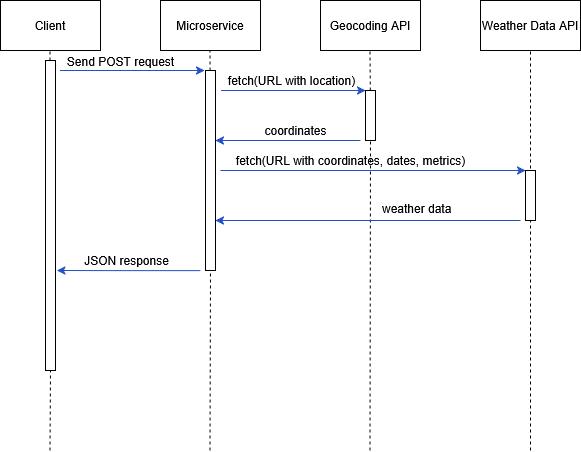

The diagram above was exported from draw.io. Its source (the exported page's mxGraphModel, read from the mxfile embedded in the PNG):
<mxGraphModel dx="1281" dy="543" grid="1" gridSize="10" guides="1" tooltips="1" connect="1" arrows="1" fold="1" page="1" pageScale="1" pageWidth="850" pageHeight="1100" math="0" shadow="0" extFonts="Permanent Marker^https://fonts.googleapis.com/css?family=Permanent+Marker">
  <root>
    <mxCell id="0" />
    <mxCell id="1" parent="0" />
    <mxCell id="JsKwPgbfJFNTQIxauQ7e-2" value="Microservice" style="rounded=0;whiteSpace=wrap;html=1;" vertex="1" parent="1">
      <mxGeometry x="190" y="70" width="100" height="50" as="geometry" />
    </mxCell>
    <mxCell id="JsKwPgbfJFNTQIxauQ7e-4" value="&lt;div&gt;Client&lt;/div&gt;" style="rounded=0;whiteSpace=wrap;html=1;" vertex="1" parent="1">
      <mxGeometry x="30" y="70" width="100" height="50" as="geometry" />
    </mxCell>
    <mxCell id="JsKwPgbfJFNTQIxauQ7e-5" value="Geocoding API" style="rounded=0;whiteSpace=wrap;html=1;" vertex="1" parent="1">
      <mxGeometry x="350" y="70" width="100" height="50" as="geometry" />
    </mxCell>
    <mxCell id="JsKwPgbfJFNTQIxauQ7e-6" value="Weather Data API" style="rounded=0;whiteSpace=wrap;html=1;" vertex="1" parent="1">
      <mxGeometry x="510" y="70" width="100" height="50" as="geometry" />
    </mxCell>
    <mxCell id="JsKwPgbfJFNTQIxauQ7e-7" value="" style="endArrow=none;dashed=1;html=1;rounded=0;entryX=0.5;entryY=1;entryDx=0;entryDy=0;" edge="1" parent="1" target="JsKwPgbfJFNTQIxauQ7e-6">
      <mxGeometry width="50" height="50" relative="1" as="geometry">
        <mxPoint x="560" y="520" as="sourcePoint" />
        <mxPoint x="670" y="260" as="targetPoint" />
      </mxGeometry>
    </mxCell>
    <mxCell id="JsKwPgbfJFNTQIxauQ7e-8" value="" style="endArrow=none;dashed=1;html=1;rounded=0;entryX=0.5;entryY=1;entryDx=0;entryDy=0;" edge="1" parent="1" source="JsKwPgbfJFNTQIxauQ7e-15">
      <mxGeometry width="50" height="50" relative="1" as="geometry">
        <mxPoint x="399.5" y="520" as="sourcePoint" />
        <mxPoint x="399.5" y="120" as="targetPoint" />
      </mxGeometry>
    </mxCell>
    <mxCell id="JsKwPgbfJFNTQIxauQ7e-9" value="" style="endArrow=none;dashed=1;html=1;rounded=0;entryX=0.5;entryY=1;entryDx=0;entryDy=0;" edge="1" parent="1" source="JsKwPgbfJFNTQIxauQ7e-11">
      <mxGeometry width="50" height="50" relative="1" as="geometry">
        <mxPoint x="79.5" y="520" as="sourcePoint" />
        <mxPoint x="79.5" y="120" as="targetPoint" />
      </mxGeometry>
    </mxCell>
    <mxCell id="JsKwPgbfJFNTQIxauQ7e-10" value="" style="endArrow=none;dashed=1;html=1;rounded=0;entryX=0.5;entryY=1;entryDx=0;entryDy=0;" edge="1" parent="1" source="JsKwPgbfJFNTQIxauQ7e-13">
      <mxGeometry width="50" height="50" relative="1" as="geometry">
        <mxPoint x="239.5" y="520" as="sourcePoint" />
        <mxPoint x="239.5" y="120" as="targetPoint" />
      </mxGeometry>
    </mxCell>
    <mxCell id="JsKwPgbfJFNTQIxauQ7e-12" value="" style="endArrow=none;dashed=1;html=1;rounded=0;entryX=0.5;entryY=1;entryDx=0;entryDy=0;" edge="1" parent="1" target="JsKwPgbfJFNTQIxauQ7e-11">
      <mxGeometry width="50" height="50" relative="1" as="geometry">
        <mxPoint x="79.5" y="520" as="sourcePoint" />
        <mxPoint x="79.5" y="120" as="targetPoint" />
      </mxGeometry>
    </mxCell>
    <mxCell id="JsKwPgbfJFNTQIxauQ7e-11" value="" style="rounded=0;whiteSpace=wrap;html=1;" vertex="1" parent="1">
      <mxGeometry x="75" y="130" width="10" height="310" as="geometry" />
    </mxCell>
    <mxCell id="JsKwPgbfJFNTQIxauQ7e-14" value="" style="endArrow=none;dashed=1;html=1;rounded=0;entryX=0.5;entryY=1;entryDx=0;entryDy=0;" edge="1" parent="1" target="JsKwPgbfJFNTQIxauQ7e-13">
      <mxGeometry width="50" height="50" relative="1" as="geometry">
        <mxPoint x="239.5" y="520" as="sourcePoint" />
        <mxPoint x="239.5" y="120" as="targetPoint" />
      </mxGeometry>
    </mxCell>
    <mxCell id="JsKwPgbfJFNTQIxauQ7e-13" value="" style="rounded=0;whiteSpace=wrap;html=1;" vertex="1" parent="1">
      <mxGeometry x="235" y="140" width="10" height="200" as="geometry" />
    </mxCell>
    <mxCell id="JsKwPgbfJFNTQIxauQ7e-16" value="" style="endArrow=none;dashed=1;html=1;rounded=0;entryX=0.5;entryY=1;entryDx=0;entryDy=0;" edge="1" parent="1" target="JsKwPgbfJFNTQIxauQ7e-15">
      <mxGeometry width="50" height="50" relative="1" as="geometry">
        <mxPoint x="399.5" y="520" as="sourcePoint" />
        <mxPoint x="399.5" y="120" as="targetPoint" />
      </mxGeometry>
    </mxCell>
    <mxCell id="JsKwPgbfJFNTQIxauQ7e-15" value="" style="rounded=0;whiteSpace=wrap;html=1;" vertex="1" parent="1">
      <mxGeometry x="395" y="160" width="10" height="50" as="geometry" />
    </mxCell>
    <mxCell id="JsKwPgbfJFNTQIxauQ7e-17" value="" style="rounded=0;whiteSpace=wrap;html=1;" vertex="1" parent="1">
      <mxGeometry x="555" y="240" width="10" height="50" as="geometry" />
    </mxCell>
    <mxCell id="JsKwPgbfJFNTQIxauQ7e-18" value="" style="endArrow=classic;html=1;rounded=0;fillColor=#50FF63;strokeColor=#2150C5;" edge="1" parent="1">
      <mxGeometry width="50" height="50" relative="1" as="geometry">
        <mxPoint x="90" y="140" as="sourcePoint" />
        <mxPoint x="234" y="140" as="targetPoint" />
        <Array as="points">
          <mxPoint x="150" y="140" />
        </Array>
      </mxGeometry>
    </mxCell>
    <mxCell id="JsKwPgbfJFNTQIxauQ7e-19" value="" style="endArrow=classic;html=1;rounded=0;strokeColor=#2150C5;" edge="1" parent="1">
      <mxGeometry width="50" height="50" relative="1" as="geometry">
        <mxPoint x="251" y="160" as="sourcePoint" />
        <mxPoint x="395" y="160" as="targetPoint" />
        <Array as="points">
          <mxPoint x="311" y="160" />
        </Array>
      </mxGeometry>
    </mxCell>
    <mxCell id="JsKwPgbfJFNTQIxauQ7e-20" value="" style="endArrow=classic;html=1;rounded=0;exitX=0;exitY=1;exitDx=0;exitDy=0;strokeColor=#2150C5;" edge="1" parent="1">
      <mxGeometry width="50" height="50" relative="1" as="geometry">
        <mxPoint x="390" y="210" as="sourcePoint" />
        <mxPoint x="245" y="210" as="targetPoint" />
        <Array as="points">
          <mxPoint x="315" y="210" />
        </Array>
      </mxGeometry>
    </mxCell>
    <mxCell id="JsKwPgbfJFNTQIxauQ7e-21" value="" style="endArrow=classic;html=1;rounded=0;entryX=0;entryY=0;entryDx=0;entryDy=0;strokeColor=#2150C5;" edge="1" parent="1" target="JsKwPgbfJFNTQIxauQ7e-17">
      <mxGeometry width="50" height="50" relative="1" as="geometry">
        <mxPoint x="250" y="240" as="sourcePoint" />
        <mxPoint x="670" y="280" as="targetPoint" />
      </mxGeometry>
    </mxCell>
    <mxCell id="JsKwPgbfJFNTQIxauQ7e-22" value="" style="endArrow=classic;html=1;rounded=0;strokeColor=#2150C5;" edge="1" parent="1">
      <mxGeometry width="50" height="50" relative="1" as="geometry">
        <mxPoint x="550" y="290" as="sourcePoint" />
        <mxPoint x="245" y="290" as="targetPoint" />
      </mxGeometry>
    </mxCell>
    <mxCell id="JsKwPgbfJFNTQIxauQ7e-24" value="&lt;div&gt;Send POST request&lt;/div&gt;" style="text;html=1;align=center;verticalAlign=middle;resizable=0;points=[];autosize=1;strokeColor=none;fillColor=none;" vertex="1" parent="1">
      <mxGeometry x="85" y="116" width="130" height="30" as="geometry" />
    </mxCell>
    <mxCell id="JsKwPgbfJFNTQIxauQ7e-25" value="fetch(URL with location)" style="text;html=1;align=center;verticalAlign=middle;resizable=0;points=[];autosize=1;strokeColor=none;fillColor=none;" vertex="1" parent="1">
      <mxGeometry x="246" y="135" width="150" height="30" as="geometry" />
    </mxCell>
    <mxCell id="JsKwPgbfJFNTQIxauQ7e-26" value="coordinates" style="text;html=1;align=center;verticalAlign=middle;resizable=0;points=[];autosize=1;strokeColor=none;fillColor=none;" vertex="1" parent="1">
      <mxGeometry x="280" y="185" width="90" height="30" as="geometry" />
    </mxCell>
    <mxCell id="JsKwPgbfJFNTQIxauQ7e-27" value="&lt;div&gt;fetch(URL with coordinates, dates, metrics)&lt;/div&gt;" style="text;html=1;align=center;verticalAlign=middle;resizable=0;points=[];autosize=1;strokeColor=none;fillColor=none;" vertex="1" parent="1">
      <mxGeometry x="255" y="215" width="250" height="30" as="geometry" />
    </mxCell>
    <mxCell id="JsKwPgbfJFNTQIxauQ7e-28" value="&lt;div&gt;weather data&lt;/div&gt;" style="text;whiteSpace=wrap;html=1;" vertex="1" parent="1">
      <mxGeometry x="410" y="265" width="125" height="40" as="geometry" />
    </mxCell>
    <mxCell id="JsKwPgbfJFNTQIxauQ7e-29" value="JSON response" style="text;html=1;align=center;verticalAlign=middle;resizable=0;points=[];autosize=1;strokeColor=none;fillColor=none;" vertex="1" parent="1">
      <mxGeometry x="101" y="315" width="110" height="30" as="geometry" />
    </mxCell>
    <mxCell id="JsKwPgbfJFNTQIxauQ7e-30" value="" style="endArrow=classic;html=1;rounded=0;fillColor=#50FF63;strokeColor=#2150C5;entryX=1.14;entryY=0.677;entryDx=0;entryDy=0;entryPerimeter=0;" edge="1" parent="1" target="JsKwPgbfJFNTQIxauQ7e-11">
      <mxGeometry width="50" height="50" relative="1" as="geometry">
        <mxPoint x="230" y="340" as="sourcePoint" />
        <mxPoint x="229" y="340" as="targetPoint" />
        <Array as="points">
          <mxPoint x="145" y="340" />
        </Array>
      </mxGeometry>
    </mxCell>
  </root>
</mxGraphModel>